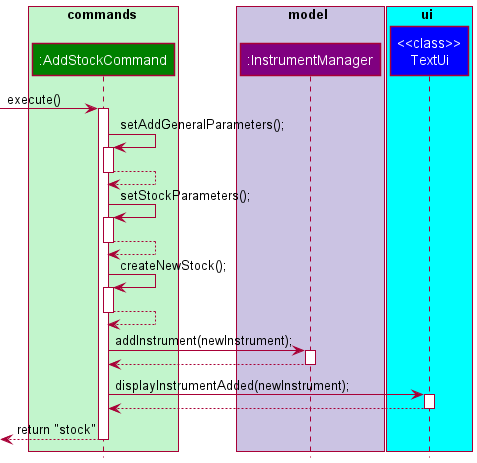

The diagram above was rendered by PlantUML. Its source (embedded in the PNG):
@startuml
!include Styles.puml

box commands COLOR_FAINT_GREEN
participant ":AddStockCommand" as AddStockCommand COLOR_COMMANDS
end box

box model COLOR_MODEL_SEGMENT
participant ":InstrumentManager" as InstrumentManager COLOR_MODEL
end box

box ui COLOR_LIGHT_BLUE
participant "<<class>>\nTextUi" as TextUi COLOR_UI
end box

[-> AddStockCommand : execute()
activate AddStockCommand
AddStockCommand -> AddStockCommand : setAddGeneralParameters();
activate AddStockCommand
AddStockCommand --> AddStockCommand
deactivate AddStockCommand
AddStockCommand -> AddStockCommand : setStockParameters();
activate AddStockCommand
AddStockCommand --> AddStockCommand
deactivate AddStockCommand
AddStockCommand -> AddStockCommand : createNewStock();
activate AddStockCommand
AddStockCommand --> AddStockCommand
deactivate AddStockCommand
AddStockCommand -> InstrumentManager : addInstrument(newInstrument);
activate InstrumentManager
InstrumentManager --> AddStockCommand
deactivate InstrumentManager

AddStockCommand -> TextUi : displayInstrumentAdded(newInstrument);
activate TextUi
TextUi --> AddStockCommand
deactivate TextUi
[<-- AddStockCommand : return "stock"
deactivate AddStockCommand


@enduml